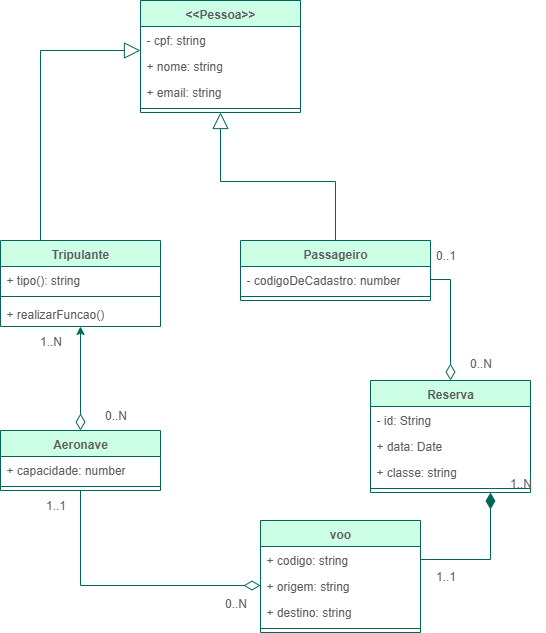

The diagram above was exported from draw.io. Its source (the exported page's mxGraphModel, read from the mxfile embedded in the PNG):
<mxGraphModel dx="1293" dy="849" grid="1" gridSize="10" guides="1" tooltips="1" connect="1" arrows="1" fold="1" page="1" pageScale="1" pageWidth="827" pageHeight="1169" math="0" shadow="0" adaptiveColors="none">
  <root>
    <mxCell id="0" />
    <mxCell id="1" parent="0" />
    <mxCell id="5I7lSUurmfdBDzqg8mnB-1" value="voo&lt;div&gt;&lt;br&gt;&lt;/div&gt;" style="swimlane;fontStyle=1;align=center;verticalAlign=top;childLayout=stackLayout;horizontal=1;startSize=26;horizontalStack=0;resizeParent=1;resizeParentMax=0;resizeLast=0;collapsible=1;marginBottom=0;whiteSpace=wrap;html=1;labelBackgroundColor=none;fillColor=#CCFFE6;strokeColor=#006658;fontColor=#5C5C5C;" vertex="1" parent="1">
      <mxGeometry x="240" y="680" width="160" height="112" as="geometry" />
    </mxCell>
    <mxCell id="5I7lSUurmfdBDzqg8mnB-2" value="+ codigo: string&lt;div&gt;&lt;br&gt;&lt;/div&gt;" style="text;strokeColor=none;fillColor=none;align=left;verticalAlign=top;spacingLeft=4;spacingRight=4;overflow=hidden;rotatable=0;points=[[0,0.5],[1,0.5]];portConstraint=eastwest;whiteSpace=wrap;html=1;labelBackgroundColor=none;fontColor=#5C5C5C;" vertex="1" parent="5I7lSUurmfdBDzqg8mnB-1">
      <mxGeometry y="26" width="160" height="26" as="geometry" />
    </mxCell>
    <mxCell id="5I7lSUurmfdBDzqg8mnB-65" value="+ origem: string&lt;div&gt;&lt;br&gt;&lt;/div&gt;" style="text;strokeColor=none;fillColor=none;align=left;verticalAlign=top;spacingLeft=4;spacingRight=4;overflow=hidden;rotatable=0;points=[[0,0.5],[1,0.5]];portConstraint=eastwest;whiteSpace=wrap;html=1;labelBackgroundColor=none;fontColor=#5C5C5C;" vertex="1" parent="5I7lSUurmfdBDzqg8mnB-1">
      <mxGeometry y="52" width="160" height="26" as="geometry" />
    </mxCell>
    <mxCell id="5I7lSUurmfdBDzqg8mnB-66" value="&lt;div&gt;+ destino: string&lt;/div&gt;" style="text;strokeColor=none;fillColor=none;align=left;verticalAlign=top;spacingLeft=4;spacingRight=4;overflow=hidden;rotatable=0;points=[[0,0.5],[1,0.5]];portConstraint=eastwest;whiteSpace=wrap;html=1;labelBackgroundColor=none;fontColor=#5C5C5C;" vertex="1" parent="5I7lSUurmfdBDzqg8mnB-1">
      <mxGeometry y="78" width="160" height="26" as="geometry" />
    </mxCell>
    <mxCell id="5I7lSUurmfdBDzqg8mnB-3" value="" style="line;strokeWidth=1;fillColor=none;align=left;verticalAlign=middle;spacingTop=-1;spacingLeft=3;spacingRight=3;rotatable=0;labelPosition=right;points=[];portConstraint=eastwest;strokeColor=#006658;labelBackgroundColor=none;fontColor=#5C5C5C;" vertex="1" parent="5I7lSUurmfdBDzqg8mnB-1">
      <mxGeometry y="104" width="160" height="8" as="geometry" />
    </mxCell>
    <mxCell id="5I7lSUurmfdBDzqg8mnB-47" style="edgeStyle=orthogonalEdgeStyle;rounded=0;orthogonalLoop=1;jettySize=auto;html=1;strokeColor=#006658;fontColor=#5C5C5C;fillColor=#21C0A5;endArrow=none;endFill=0;endSize=14;startArrow=block;startFill=0;startSize=14;" edge="1" parent="1" source="5I7lSUurmfdBDzqg8mnB-5" target="5I7lSUurmfdBDzqg8mnB-26">
      <mxGeometry relative="1" as="geometry" />
    </mxCell>
    <mxCell id="5I7lSUurmfdBDzqg8mnB-5" value="&lt;div&gt;&amp;lt;&amp;lt;Pessoa&amp;gt;&amp;gt;&lt;/div&gt;" style="swimlane;fontStyle=1;align=center;verticalAlign=top;childLayout=stackLayout;horizontal=1;startSize=26;horizontalStack=0;resizeParent=1;resizeParentMax=0;resizeLast=0;collapsible=1;marginBottom=0;whiteSpace=wrap;html=1;labelBackgroundColor=none;fillColor=#CCFFE6;strokeColor=#006658;fontColor=#5C5C5C;" vertex="1" parent="1">
      <mxGeometry x="120" y="160" width="160" height="112" as="geometry" />
    </mxCell>
    <mxCell id="5I7lSUurmfdBDzqg8mnB-9" value="- cpf: string" style="text;strokeColor=none;fillColor=none;align=left;verticalAlign=top;spacingLeft=4;spacingRight=4;overflow=hidden;rotatable=0;points=[[0,0.5],[1,0.5]];portConstraint=eastwest;whiteSpace=wrap;html=1;labelBackgroundColor=none;fontColor=#5C5C5C;" vertex="1" parent="5I7lSUurmfdBDzqg8mnB-5">
      <mxGeometry y="26" width="160" height="26" as="geometry" />
    </mxCell>
    <mxCell id="5I7lSUurmfdBDzqg8mnB-6" value="+ nome: string" style="text;strokeColor=none;fillColor=none;align=left;verticalAlign=top;spacingLeft=4;spacingRight=4;overflow=hidden;rotatable=0;points=[[0,0.5],[1,0.5]];portConstraint=eastwest;whiteSpace=wrap;html=1;labelBackgroundColor=none;fontColor=#5C5C5C;" vertex="1" parent="5I7lSUurmfdBDzqg8mnB-5">
      <mxGeometry y="52" width="160" height="26" as="geometry" />
    </mxCell>
    <mxCell id="5I7lSUurmfdBDzqg8mnB-10" value="+ email: string" style="text;strokeColor=none;fillColor=none;align=left;verticalAlign=top;spacingLeft=4;spacingRight=4;overflow=hidden;rotatable=0;points=[[0,0.5],[1,0.5]];portConstraint=eastwest;whiteSpace=wrap;html=1;labelBackgroundColor=none;fontColor=#5C5C5C;" vertex="1" parent="5I7lSUurmfdBDzqg8mnB-5">
      <mxGeometry y="78" width="160" height="26" as="geometry" />
    </mxCell>
    <mxCell id="5I7lSUurmfdBDzqg8mnB-7" value="" style="line;strokeWidth=1;fillColor=none;align=left;verticalAlign=middle;spacingTop=-1;spacingLeft=3;spacingRight=3;rotatable=0;labelPosition=right;points=[];portConstraint=eastwest;strokeColor=#006658;labelBackgroundColor=none;fontColor=#5C5C5C;" vertex="1" parent="5I7lSUurmfdBDzqg8mnB-5">
      <mxGeometry y="104" width="160" height="8" as="geometry" />
    </mxCell>
    <mxCell id="5I7lSUurmfdBDzqg8mnB-19" value="&lt;div&gt;Tripulante&lt;/div&gt;" style="swimlane;fontStyle=1;align=center;verticalAlign=top;childLayout=stackLayout;horizontal=1;startSize=26;horizontalStack=0;resizeParent=1;resizeParentMax=0;resizeLast=0;collapsible=1;marginBottom=0;whiteSpace=wrap;html=1;labelBackgroundColor=none;fillColor=#CCFFE6;strokeColor=#006658;fontColor=#5C5C5C;" vertex="1" parent="1">
      <mxGeometry x="-20" y="400" width="160" height="86" as="geometry" />
    </mxCell>
    <mxCell id="5I7lSUurmfdBDzqg8mnB-58" value="+ tipo(): string" style="text;strokeColor=none;fillColor=none;align=left;verticalAlign=top;spacingLeft=4;spacingRight=4;overflow=hidden;rotatable=0;points=[[0,0.5],[1,0.5]];portConstraint=eastwest;whiteSpace=wrap;html=1;labelBackgroundColor=none;fontColor=#5C5C5C;" vertex="1" parent="5I7lSUurmfdBDzqg8mnB-19">
      <mxGeometry y="26" width="160" height="26" as="geometry" />
    </mxCell>
    <mxCell id="5I7lSUurmfdBDzqg8mnB-24" value="" style="line;strokeWidth=1;fillColor=none;align=left;verticalAlign=middle;spacingTop=-1;spacingLeft=3;spacingRight=3;rotatable=0;labelPosition=right;points=[];portConstraint=eastwest;strokeColor=#006658;labelBackgroundColor=none;fontColor=#5C5C5C;" vertex="1" parent="5I7lSUurmfdBDzqg8mnB-19">
      <mxGeometry y="52" width="160" height="8" as="geometry" />
    </mxCell>
    <mxCell id="5I7lSUurmfdBDzqg8mnB-25" value="+ realizarFuncao()" style="text;strokeColor=none;fillColor=none;align=left;verticalAlign=top;spacingLeft=4;spacingRight=4;overflow=hidden;rotatable=0;points=[[0,0.5],[1,0.5]];portConstraint=eastwest;whiteSpace=wrap;html=1;labelBackgroundColor=none;fontColor=#5C5C5C;" vertex="1" parent="5I7lSUurmfdBDzqg8mnB-19">
      <mxGeometry y="60" width="160" height="26" as="geometry" />
    </mxCell>
    <mxCell id="5I7lSUurmfdBDzqg8mnB-26" value="&lt;div&gt;Passageiro&lt;/div&gt;" style="swimlane;fontStyle=1;align=center;verticalAlign=top;childLayout=stackLayout;horizontal=1;startSize=26;horizontalStack=0;resizeParent=1;resizeParentMax=0;resizeLast=0;collapsible=1;marginBottom=0;whiteSpace=wrap;html=1;labelBackgroundColor=none;fillColor=#CCFFE6;strokeColor=#006658;fontColor=#5C5C5C;" vertex="1" parent="1">
      <mxGeometry x="220" y="400" width="190" height="60" as="geometry" />
    </mxCell>
    <mxCell id="5I7lSUurmfdBDzqg8mnB-27" value="- codigoDeCadastro: number" style="text;strokeColor=none;fillColor=none;align=left;verticalAlign=top;spacingLeft=4;spacingRight=4;overflow=hidden;rotatable=0;points=[[0,0.5],[1,0.5]];portConstraint=eastwest;whiteSpace=wrap;html=1;labelBackgroundColor=none;fontColor=#5C5C5C;" vertex="1" parent="5I7lSUurmfdBDzqg8mnB-26">
      <mxGeometry y="26" width="190" height="26" as="geometry" />
    </mxCell>
    <mxCell id="5I7lSUurmfdBDzqg8mnB-31" value="" style="line;strokeWidth=1;fillColor=none;align=left;verticalAlign=middle;spacingTop=-1;spacingLeft=3;spacingRight=3;rotatable=0;labelPosition=right;points=[];portConstraint=eastwest;strokeColor=#006658;labelBackgroundColor=none;fontColor=#5C5C5C;" vertex="1" parent="5I7lSUurmfdBDzqg8mnB-26">
      <mxGeometry y="52" width="190" height="8" as="geometry" />
    </mxCell>
    <mxCell id="5I7lSUurmfdBDzqg8mnB-61" style="edgeStyle=orthogonalEdgeStyle;rounded=0;orthogonalLoop=1;jettySize=auto;html=1;entryX=1;entryY=0.5;entryDx=0;entryDy=0;strokeColor=#006658;fontColor=#5C5C5C;fillColor=#21C0A5;startArrow=diamondThin;startFill=0;endArrow=none;endFill=0;startSize=14;" edge="1" parent="1" source="5I7lSUurmfdBDzqg8mnB-33" target="5I7lSUurmfdBDzqg8mnB-27">
      <mxGeometry relative="1" as="geometry" />
    </mxCell>
    <mxCell id="5I7lSUurmfdBDzqg8mnB-33" value="&lt;div&gt;Reserva&lt;/div&gt;" style="swimlane;fontStyle=1;align=center;verticalAlign=top;childLayout=stackLayout;horizontal=1;startSize=26;horizontalStack=0;resizeParent=1;resizeParentMax=0;resizeLast=0;collapsible=1;marginBottom=0;whiteSpace=wrap;html=1;labelBackgroundColor=none;fillColor=#CCFFE6;strokeColor=#006658;fontColor=#5C5C5C;" vertex="1" parent="1">
      <mxGeometry x="350" y="540" width="160" height="112" as="geometry" />
    </mxCell>
    <mxCell id="5I7lSUurmfdBDzqg8mnB-81" value="- id: String" style="text;strokeColor=none;fillColor=none;align=left;verticalAlign=top;spacingLeft=4;spacingRight=4;overflow=hidden;rotatable=0;points=[[0,0.5],[1,0.5]];portConstraint=eastwest;whiteSpace=wrap;html=1;labelBackgroundColor=none;fontColor=#5C5C5C;" vertex="1" parent="5I7lSUurmfdBDzqg8mnB-33">
      <mxGeometry y="26" width="160" height="26" as="geometry" />
    </mxCell>
    <mxCell id="5I7lSUurmfdBDzqg8mnB-34" value="+ data: Date" style="text;strokeColor=none;fillColor=none;align=left;verticalAlign=top;spacingLeft=4;spacingRight=4;overflow=hidden;rotatable=0;points=[[0,0.5],[1,0.5]];portConstraint=eastwest;whiteSpace=wrap;html=1;labelBackgroundColor=none;fontColor=#5C5C5C;" vertex="1" parent="5I7lSUurmfdBDzqg8mnB-33">
      <mxGeometry y="52" width="160" height="26" as="geometry" />
    </mxCell>
    <mxCell id="5I7lSUurmfdBDzqg8mnB-64" value="+ classe: string" style="text;strokeColor=none;fillColor=none;align=left;verticalAlign=top;spacingLeft=4;spacingRight=4;overflow=hidden;rotatable=0;points=[[0,0.5],[1,0.5]];portConstraint=eastwest;whiteSpace=wrap;html=1;labelBackgroundColor=none;fontColor=#5C5C5C;" vertex="1" parent="5I7lSUurmfdBDzqg8mnB-33">
      <mxGeometry y="78" width="160" height="26" as="geometry" />
    </mxCell>
    <mxCell id="5I7lSUurmfdBDzqg8mnB-38" value="" style="line;strokeWidth=1;fillColor=none;align=left;verticalAlign=middle;spacingTop=-1;spacingLeft=3;spacingRight=3;rotatable=0;labelPosition=right;points=[];portConstraint=eastwest;strokeColor=#006658;labelBackgroundColor=none;fontColor=#5C5C5C;" vertex="1" parent="5I7lSUurmfdBDzqg8mnB-33">
      <mxGeometry y="104" width="160" height="8" as="geometry" />
    </mxCell>
    <mxCell id="5I7lSUurmfdBDzqg8mnB-76" style="edgeStyle=orthogonalEdgeStyle;rounded=0;orthogonalLoop=1;jettySize=auto;html=1;exitX=0.5;exitY=0;exitDx=0;exitDy=0;strokeColor=#006658;fontColor=#5C5C5C;fillColor=#21C0A5;startArrow=diamondThin;startFill=0;startSize=14;" edge="1" parent="1" source="5I7lSUurmfdBDzqg8mnB-40" target="5I7lSUurmfdBDzqg8mnB-19">
      <mxGeometry relative="1" as="geometry" />
    </mxCell>
    <mxCell id="5I7lSUurmfdBDzqg8mnB-40" value="&lt;div&gt;Aeronave&lt;/div&gt;" style="swimlane;fontStyle=1;align=center;verticalAlign=top;childLayout=stackLayout;horizontal=1;startSize=26;horizontalStack=0;resizeParent=1;resizeParentMax=0;resizeLast=0;collapsible=1;marginBottom=0;whiteSpace=wrap;html=1;labelBackgroundColor=none;fillColor=#CCFFE6;strokeColor=#006658;fontColor=#5C5C5C;" vertex="1" parent="1">
      <mxGeometry x="-20" y="590" width="160" height="60" as="geometry" />
    </mxCell>
    <mxCell id="5I7lSUurmfdBDzqg8mnB-71" value="+ capacidade: number" style="text;strokeColor=none;fillColor=none;align=left;verticalAlign=top;spacingLeft=4;spacingRight=4;overflow=hidden;rotatable=0;points=[[0,0.5],[1,0.5]];portConstraint=eastwest;whiteSpace=wrap;html=1;labelBackgroundColor=none;fontColor=#5C5C5C;" vertex="1" parent="5I7lSUurmfdBDzqg8mnB-40">
      <mxGeometry y="26" width="160" height="26" as="geometry" />
    </mxCell>
    <mxCell id="5I7lSUurmfdBDzqg8mnB-45" value="" style="line;strokeWidth=1;fillColor=none;align=left;verticalAlign=middle;spacingTop=-1;spacingLeft=3;spacingRight=3;rotatable=0;labelPosition=right;points=[];portConstraint=eastwest;strokeColor=#006658;labelBackgroundColor=none;fontColor=#5C5C5C;" vertex="1" parent="5I7lSUurmfdBDzqg8mnB-40">
      <mxGeometry y="52" width="160" height="8" as="geometry" />
    </mxCell>
    <mxCell id="5I7lSUurmfdBDzqg8mnB-50" style="edgeStyle=orthogonalEdgeStyle;rounded=0;orthogonalLoop=1;jettySize=auto;html=1;strokeColor=#006658;fontColor=#5C5C5C;fillColor=#21C0A5;entryX=0.25;entryY=0;entryDx=0;entryDy=0;endArrow=none;endFill=0;endSize=14;startArrow=block;startFill=0;startSize=14;" edge="1" parent="1" source="5I7lSUurmfdBDzqg8mnB-9" target="5I7lSUurmfdBDzqg8mnB-19">
      <mxGeometry relative="1" as="geometry">
        <mxPoint x="20" y="390" as="targetPoint" />
        <Array as="points">
          <mxPoint x="20" y="210" />
        </Array>
      </mxGeometry>
    </mxCell>
    <mxCell id="5I7lSUurmfdBDzqg8mnB-63" style="edgeStyle=orthogonalEdgeStyle;rounded=0;orthogonalLoop=1;jettySize=auto;html=1;strokeColor=#006658;fontColor=#5C5C5C;fillColor=#21C0A5;endArrow=diamondThin;endFill=1;endSize=14;" edge="1" parent="1" source="5I7lSUurmfdBDzqg8mnB-2" target="5I7lSUurmfdBDzqg8mnB-33">
      <mxGeometry relative="1" as="geometry">
        <Array as="points">
          <mxPoint x="470" y="719" />
        </Array>
      </mxGeometry>
    </mxCell>
    <mxCell id="5I7lSUurmfdBDzqg8mnB-67" value="0..N" style="text;html=1;align=center;verticalAlign=middle;resizable=0;points=[];autosize=1;strokeColor=none;fillColor=none;fontColor=#5C5C5C;" vertex="1" parent="1">
      <mxGeometry x="435" y="508" width="50" height="30" as="geometry" />
    </mxCell>
    <mxCell id="5I7lSUurmfdBDzqg8mnB-68" value="0..1" style="text;html=1;align=center;verticalAlign=middle;resizable=0;points=[];autosize=1;strokeColor=none;fillColor=none;fontColor=#5C5C5C;" vertex="1" parent="1">
      <mxGeometry x="405" y="400" width="40" height="30" as="geometry" />
    </mxCell>
    <mxCell id="5I7lSUurmfdBDzqg8mnB-69" value="1..1" style="text;html=1;align=center;verticalAlign=middle;resizable=0;points=[];autosize=1;strokeColor=none;fillColor=none;fontColor=#5C5C5C;" vertex="1" parent="1">
      <mxGeometry x="405" y="721" width="40" height="30" as="geometry" />
    </mxCell>
    <mxCell id="5I7lSUurmfdBDzqg8mnB-70" value="1..N" style="text;html=1;align=center;verticalAlign=middle;resizable=0;points=[];autosize=1;strokeColor=none;fillColor=none;fontColor=#5C5C5C;" vertex="1" parent="1">
      <mxGeometry x="475" y="628" width="50" height="30" as="geometry" />
    </mxCell>
    <mxCell id="5I7lSUurmfdBDzqg8mnB-73" style="edgeStyle=orthogonalEdgeStyle;rounded=0;orthogonalLoop=1;jettySize=auto;html=1;strokeColor=#006658;fontColor=#5C5C5C;fillColor=#21C0A5;startArrow=diamondThin;startFill=0;endArrow=none;endFill=0;startSize=14;" edge="1" parent="1" source="5I7lSUurmfdBDzqg8mnB-65" target="5I7lSUurmfdBDzqg8mnB-40">
      <mxGeometry relative="1" as="geometry" />
    </mxCell>
    <mxCell id="5I7lSUurmfdBDzqg8mnB-77" value="1..1" style="text;html=1;align=center;verticalAlign=middle;resizable=0;points=[];autosize=1;strokeColor=none;fillColor=none;fontColor=#5C5C5C;" vertex="1" parent="1">
      <mxGeometry x="15" y="650" width="40" height="30" as="geometry" />
    </mxCell>
    <mxCell id="5I7lSUurmfdBDzqg8mnB-78" value="0..N" style="text;html=1;align=center;verticalAlign=middle;resizable=0;points=[];autosize=1;strokeColor=none;fillColor=none;fontColor=#5C5C5C;" vertex="1" parent="1">
      <mxGeometry x="190" y="748" width="50" height="30" as="geometry" />
    </mxCell>
    <mxCell id="5I7lSUurmfdBDzqg8mnB-79" value="1..N" style="text;html=1;align=center;verticalAlign=middle;resizable=0;points=[];autosize=1;strokeColor=none;fillColor=none;fontColor=#5C5C5C;" vertex="1" parent="1">
      <mxGeometry x="5" y="486" width="50" height="30" as="geometry" />
    </mxCell>
    <mxCell id="5I7lSUurmfdBDzqg8mnB-80" value="0..N" style="text;html=1;align=center;verticalAlign=middle;resizable=0;points=[];autosize=1;strokeColor=none;fillColor=none;fontColor=#5C5C5C;" vertex="1" parent="1">
      <mxGeometry x="70" y="560" width="50" height="30" as="geometry" />
    </mxCell>
  </root>
</mxGraphModel>